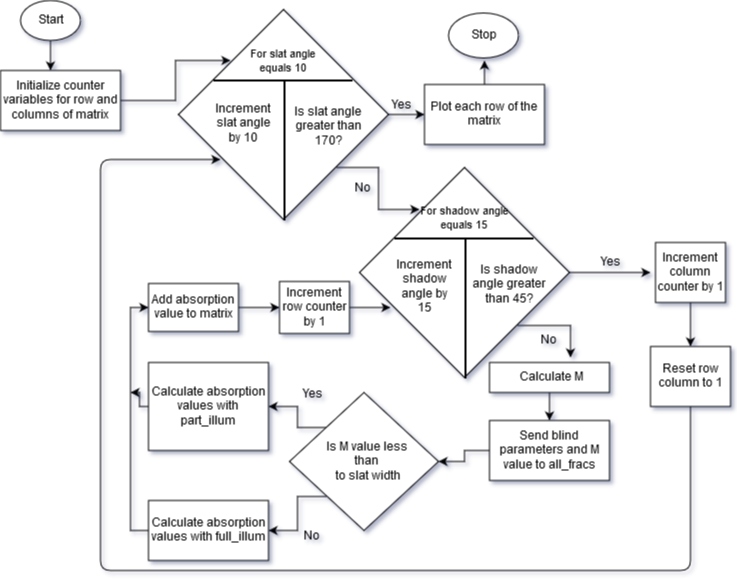

The diagram above was exported from draw.io. Its source (the exported page's mxGraphModel, read from the mxfile embedded in the PNG):
<mxGraphModel dx="1042" dy="526" grid="1" gridSize="10" guides="1" tooltips="1" connect="1" arrows="1" fold="1" page="1" pageScale="1" pageWidth="850" pageHeight="1100" background="#ffffff" math="0" shadow="0">
  <root>
    <mxCell id="0" />
    <mxCell id="1" parent="0" />
    <mxCell id="2" value="Start" style="ellipse;whiteSpace=wrap;html=1;" parent="1" vertex="1">
      <mxGeometry x="30" y="20" width="60" height="40" as="geometry" />
    </mxCell>
    <mxCell id="3" value="" style="endArrow=classic;html=1;strokeColor=#000000;exitX=0.5;exitY=1;" parent="1" source="2" edge="1">
      <mxGeometry width="50" height="50" relative="1" as="geometry">
        <mxPoint x="70" y="150" as="sourcePoint" />
        <mxPoint x="60" y="90" as="targetPoint" />
      </mxGeometry>
    </mxCell>
    <mxCell id="16" style="edgeStyle=elbowEdgeStyle;rounded=0;html=1;exitX=1;exitY=0.5;jettySize=auto;orthogonalLoop=1;strokeColor=#000000;" parent="1" source="4" edge="1">
      <mxGeometry relative="1" as="geometry">
        <mxPoint x="240" y="80" as="targetPoint" />
      </mxGeometry>
    </mxCell>
    <mxCell id="4" value="Initialize counter variables for row and columns of matrix" style="whiteSpace=wrap;html=1;" parent="1" vertex="1">
      <mxGeometry x="10" y="90" width="120" height="60" as="geometry" />
    </mxCell>
    <mxCell id="13" value="" style="group" parent="1" vertex="1" connectable="0">
      <mxGeometry x="188" y="29" width="237" height="211" as="geometry" />
    </mxCell>
    <mxCell id="6" value="" style="rhombus;whiteSpace=wrap;html=1;" parent="13" vertex="1">
      <mxGeometry width="210" height="210" as="geometry" />
    </mxCell>
    <mxCell id="7" value="" style="line;strokeWidth=2;html=1;" parent="13" vertex="1">
      <mxGeometry x="35" y="66" width="139" height="10" as="geometry" />
    </mxCell>
    <mxCell id="9" value="" style="line;strokeWidth=2;direction=south;html=1;" parent="13" vertex="1">
      <mxGeometry x="101" y="71" width="10" height="140" as="geometry" />
    </mxCell>
    <mxCell id="10" value="&lt;font style=&quot;font-size: 11px&quot;&gt;For slat angle equals 10&lt;/font&gt;" style="text;html=1;strokeColor=none;fillColor=none;align=center;verticalAlign=middle;whiteSpace=wrap;" parent="13" vertex="1">
      <mxGeometry x="60" y="42" width="90" height="20" as="geometry" />
    </mxCell>
    <mxCell id="11" value="Increment slat angle by 10" style="text;html=1;strokeColor=none;fillColor=none;align=center;verticalAlign=middle;whiteSpace=wrap;" parent="13" vertex="1">
      <mxGeometry x="35" y="91" width="60" height="46" as="geometry" />
    </mxCell>
    <mxCell id="17" value="Is slat angle greater than 170?" style="text;html=1;strokeColor=none;fillColor=none;align=center;verticalAlign=middle;whiteSpace=wrap;" parent="13" vertex="1">
      <mxGeometry x="110" y="97" width="80" height="40" as="geometry" />
    </mxCell>
    <mxCell id="19" value="Yes" style="text;html=1;strokeColor=none;fillColor=none;align=center;verticalAlign=middle;whiteSpace=wrap;" parent="13" vertex="1">
      <mxGeometry x="202" y="86" width="40" height="20" as="geometry" />
    </mxCell>
    <mxCell id="38" value="No" style="text;html=1;strokeColor=none;fillColor=none;align=center;verticalAlign=middle;whiteSpace=wrap;" parent="13" vertex="1">
      <mxGeometry x="163" y="169" width="40" height="20" as="geometry" />
    </mxCell>
    <mxCell id="28" style="edgeStyle=elbowEdgeStyle;rounded=0;html=1;exitX=0.5;exitY=0;jettySize=auto;orthogonalLoop=1;strokeColor=#000000;" parent="1" source="20" edge="1">
      <mxGeometry relative="1" as="geometry">
        <mxPoint x="494" y="80" as="targetPoint" />
      </mxGeometry>
    </mxCell>
    <mxCell id="20" value="Plot each row of the matrix" style="whiteSpace=wrap;html=1;" parent="1" vertex="1">
      <mxGeometry x="434" y="104" width="120" height="60" as="geometry" />
    </mxCell>
    <mxCell id="22" value="Stop" style="ellipse;whiteSpace=wrap;html=1;" parent="1" vertex="1">
      <mxGeometry x="458" y="32" width="70" height="45" as="geometry" />
    </mxCell>
    <mxCell id="23" style="edgeStyle=elbowEdgeStyle;rounded=0;html=1;exitX=1;exitY=0.5;entryX=0;entryY=0.5;jettySize=auto;orthogonalLoop=1;strokeColor=#000000;" parent="1" source="6" target="20" edge="1">
      <mxGeometry relative="1" as="geometry" />
    </mxCell>
    <mxCell id="29" value="" style="group" parent="1" vertex="1" connectable="0">
      <mxGeometry x="369" y="187" width="237" height="211" as="geometry" />
    </mxCell>
    <mxCell id="30" value="" style="rhombus;whiteSpace=wrap;html=1;" parent="29" vertex="1">
      <mxGeometry width="210" height="210" as="geometry" />
    </mxCell>
    <mxCell id="31" value="" style="line;strokeWidth=2;html=1;" parent="29" vertex="1">
      <mxGeometry x="35" y="66" width="139" height="10" as="geometry" />
    </mxCell>
    <mxCell id="32" value="" style="line;strokeWidth=2;direction=south;html=1;" parent="29" vertex="1">
      <mxGeometry x="101" y="71" width="10" height="140" as="geometry" />
    </mxCell>
    <mxCell id="33" value="&lt;font style=&quot;font-size: 11px&quot;&gt;For shadow angle equals 15&lt;/font&gt;" style="text;html=1;strokeColor=none;fillColor=none;align=center;verticalAlign=middle;whiteSpace=wrap;" parent="29" vertex="1">
      <mxGeometry x="60" y="33" width="90" height="37" as="geometry" />
    </mxCell>
    <mxCell id="34" value="Increment shadow angle by 15" style="text;html=1;strokeColor=none;fillColor=none;align=center;verticalAlign=middle;whiteSpace=wrap;" parent="29" vertex="1">
      <mxGeometry x="35" y="97" width="60" height="46" as="geometry" />
    </mxCell>
    <mxCell id="35" value="Is shadow angle greater than 45?" style="text;html=1;strokeColor=none;fillColor=none;align=center;verticalAlign=middle;whiteSpace=wrap;" parent="29" vertex="1">
      <mxGeometry x="110" y="97" width="80" height="40" as="geometry" />
    </mxCell>
    <mxCell id="43" value="No" style="text;html=1;strokeColor=none;fillColor=none;align=center;verticalAlign=middle;whiteSpace=wrap;" parent="29" vertex="1">
      <mxGeometry x="168" y="163" width="40" height="20" as="geometry" />
    </mxCell>
    <mxCell id="44" style="edgeStyle=elbowEdgeStyle;rounded=0;html=1;exitX=0.5;exitY=0;entryX=0.5;entryY=0;jettySize=auto;orthogonalLoop=1;strokeColor=#000000;" parent="29" source="43" target="43" edge="1">
      <mxGeometry relative="1" as="geometry" />
    </mxCell>
    <mxCell id="37" style="edgeStyle=elbowEdgeStyle;rounded=0;html=1;exitX=1;exitY=1;entryX=0;entryY=0.25;jettySize=auto;orthogonalLoop=1;strokeColor=#000000;" parent="1" source="6" target="33" edge="1">
      <mxGeometry relative="1" as="geometry" />
    </mxCell>
    <mxCell id="41" style="edgeStyle=elbowEdgeStyle;rounded=0;html=1;exitX=0.5;exitY=1;entryX=0.5;entryY=0;jettySize=auto;orthogonalLoop=1;strokeColor=#000000;" parent="1" source="39" target="40" edge="1">
      <mxGeometry relative="1" as="geometry" />
    </mxCell>
    <mxCell id="39" value="Calculate M" style="whiteSpace=wrap;html=1;" parent="1" vertex="1">
      <mxGeometry x="499" y="382" width="120" height="30" as="geometry" />
    </mxCell>
    <mxCell id="50" style="edgeStyle=elbowEdgeStyle;rounded=0;html=1;exitX=0;exitY=0.5;entryX=1;entryY=0.5;jettySize=auto;orthogonalLoop=1;strokeColor=#000000;" parent="1" source="40" target="49" edge="1">
      <mxGeometry relative="1" as="geometry" />
    </mxCell>
    <mxCell id="40" value="Send blind parameters and M value to all_fracs " style="whiteSpace=wrap;html=1;" parent="1" vertex="1">
      <mxGeometry x="499" y="440" width="120" height="60" as="geometry" />
    </mxCell>
    <mxCell id="54" style="edgeStyle=elbowEdgeStyle;rounded=0;html=1;exitX=0;exitY=0;jettySize=auto;orthogonalLoop=1;strokeColor=#000000;entryX=1;entryY=0.5;" parent="1" source="49" target="52" edge="1">
      <mxGeometry relative="1" as="geometry">
        <mxPoint x="300" y="410" as="targetPoint" />
      </mxGeometry>
    </mxCell>
    <mxCell id="55" style="edgeStyle=elbowEdgeStyle;rounded=0;html=1;exitX=0;exitY=1;jettySize=auto;orthogonalLoop=1;strokeColor=#000000;entryX=1;entryY=0.5;" parent="1" source="49" target="53" edge="1">
      <mxGeometry relative="1" as="geometry">
        <mxPoint x="300" y="550" as="targetPoint" />
      </mxGeometry>
    </mxCell>
    <mxCell id="49" value="Is M value less &lt;br&gt;than&lt;br&gt;&amp;nbsp;to slat width" style="rhombus;whiteSpace=wrap;html=1;" parent="1" vertex="1">
      <mxGeometry x="299" y="412" width="149" height="138" as="geometry" />
    </mxCell>
    <mxCell id="58" style="edgeStyle=elbowEdgeStyle;rounded=0;html=1;exitX=0;exitY=0.5;jettySize=auto;orthogonalLoop=1;strokeColor=#000000;" parent="1" source="52" edge="1">
      <mxGeometry relative="1" as="geometry">
        <mxPoint x="140" y="412" as="targetPoint" />
      </mxGeometry>
    </mxCell>
    <mxCell id="52" value="Calculate absorption values with &lt;br&gt;part_illum" style="whiteSpace=wrap;html=1;" parent="1" vertex="1">
      <mxGeometry x="158" y="382" width="120" height="88" as="geometry" />
    </mxCell>
    <mxCell id="59" style="edgeStyle=elbowEdgeStyle;rounded=0;html=1;exitX=0;exitY=0.5;jettySize=auto;orthogonalLoop=1;strokeColor=#000000;entryX=0;entryY=0.5;" parent="1" source="53" target="60" edge="1">
      <mxGeometry relative="1" as="geometry">
        <mxPoint x="120" y="380" as="targetPoint" />
        <Array as="points">
          <mxPoint x="140" y="460" />
        </Array>
      </mxGeometry>
    </mxCell>
    <mxCell id="53" value="Calculate absorption values with full_illum" style="whiteSpace=wrap;html=1;" parent="1" vertex="1">
      <mxGeometry x="158" y="520" width="120" height="60" as="geometry" />
    </mxCell>
    <mxCell id="56" value="Yes" style="text;html=1;strokeColor=none;fillColor=none;align=center;verticalAlign=middle;whiteSpace=wrap;" parent="1" vertex="1">
      <mxGeometry x="301" y="404" width="40" height="20" as="geometry" />
    </mxCell>
    <mxCell id="57" value="No" style="text;html=1;strokeColor=none;fillColor=none;align=center;verticalAlign=middle;whiteSpace=wrap;" parent="1" vertex="1">
      <mxGeometry x="300" y="546" width="40" height="20" as="geometry" />
    </mxCell>
    <mxCell id="62" style="edgeStyle=elbowEdgeStyle;rounded=0;html=1;exitX=1;exitY=0.5;entryX=0;entryY=0.5;jettySize=auto;orthogonalLoop=1;strokeColor=#000000;" parent="1" source="60" target="61" edge="1">
      <mxGeometry relative="1" as="geometry" />
    </mxCell>
    <mxCell id="60" value="Add absorption value to matrix" style="whiteSpace=wrap;html=1;" parent="1" vertex="1">
      <mxGeometry x="158" y="303" width="90" height="48" as="geometry" />
    </mxCell>
    <mxCell id="63" style="edgeStyle=elbowEdgeStyle;rounded=0;html=1;exitX=1;exitY=0.5;jettySize=auto;orthogonalLoop=1;strokeColor=#000000;" parent="1" source="61" edge="1">
      <mxGeometry relative="1" as="geometry">
        <mxPoint x="400" y="327" as="targetPoint" />
      </mxGeometry>
    </mxCell>
    <mxCell id="61" value="Increment row counter by 1" style="whiteSpace=wrap;html=1;" parent="1" vertex="1">
      <mxGeometry x="289" y="301" width="70" height="52" as="geometry" />
    </mxCell>
    <mxCell id="67" style="edgeStyle=elbowEdgeStyle;rounded=0;html=1;exitX=0.5;exitY=1;entryX=0.5;entryY=0;jettySize=auto;orthogonalLoop=1;strokeColor=#000000;" parent="1" source="64" target="65" edge="1">
      <mxGeometry relative="1" as="geometry" />
    </mxCell>
    <mxCell id="64" value="Increment column counter by 1" style="whiteSpace=wrap;html=1;" parent="1" vertex="1">
      <mxGeometry x="665" y="262" width="70" height="60" as="geometry" />
    </mxCell>
    <mxCell id="65" value="Reset row column to 1 " style="whiteSpace=wrap;html=1;" parent="1" vertex="1">
      <mxGeometry x="660" y="366" width="80" height="60" as="geometry" />
    </mxCell>
    <mxCell id="71" value="" style="edgeStyle=segmentEdgeStyle;endArrow=classic;html=1;strokeColor=#000000;exitX=0.5;exitY=1;entryX=0.2;entryY=0.713;entryPerimeter=0;" parent="1" source="65" target="6" edge="1">
      <mxGeometry width="50" height="50" relative="1" as="geometry">
        <mxPoint x="660" y="606" as="sourcePoint" />
        <mxPoint x="60" y="190" as="targetPoint" />
        <Array as="points">
          <mxPoint x="700" y="590" />
          <mxPoint x="110" y="590" />
          <mxPoint x="110" y="179" />
        </Array>
      </mxGeometry>
    </mxCell>
    <mxCell id="73" style="edgeStyle=elbowEdgeStyle;rounded=0;html=1;exitX=1;exitY=1;jettySize=auto;orthogonalLoop=1;strokeColor=#000000;entryX=0.675;entryY=-0.167;entryPerimeter=0;" parent="1" source="30" target="39" edge="1">
      <mxGeometry relative="1" as="geometry">
        <mxPoint x="580" y="360" as="targetPoint" />
        <Array as="points">
          <mxPoint x="580" y="350" />
        </Array>
      </mxGeometry>
    </mxCell>
    <mxCell id="74" style="edgeStyle=elbowEdgeStyle;rounded=0;html=1;exitX=1;exitY=0.5;jettySize=auto;orthogonalLoop=1;strokeColor=#000000;" parent="1" source="30" edge="1">
      <mxGeometry relative="1" as="geometry">
        <mxPoint x="660" y="292" as="targetPoint" />
      </mxGeometry>
    </mxCell>
    <mxCell id="76" value="Yes" style="text;html=1;strokeColor=none;fillColor=none;align=center;verticalAlign=middle;whiteSpace=wrap;" parent="1" vertex="1">
      <mxGeometry x="599" y="272" width="40" height="20" as="geometry" />
    </mxCell>
  </root>
</mxGraphModel>